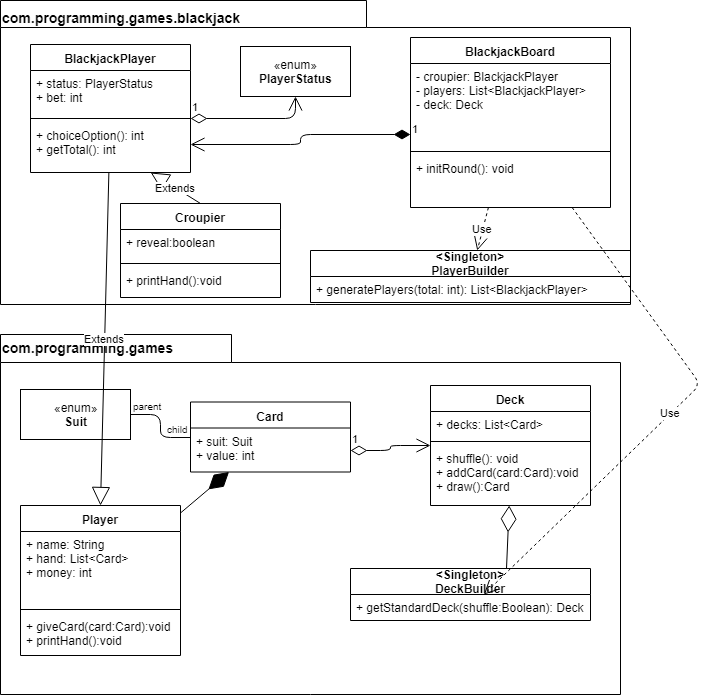

The diagram above was exported from draw.io. Its source (the exported page's mxGraphModel, read from the mxfile embedded in the PNG):
<mxGraphModel dx="868" dy="482" grid="1" gridSize="10" guides="1" tooltips="1" connect="1" arrows="1" fold="1" page="1" pageScale="1" pageWidth="826" pageHeight="1169" math="0" shadow="0">
  <root>
    <mxCell id="0" />
    <mxCell id="1" parent="0" />
    <mxCell id="e0gGHCZRDHBMzmg9JOWf-1" value="" style="shape=folder;fontStyle=1;spacingTop=10;tabWidth=231;tabHeight=28;tabPosition=left;html=1;" parent="1" vertex="1">
      <mxGeometry x="80" y="350" width="620" height="360" as="geometry" />
    </mxCell>
    <mxCell id="e0gGHCZRDHBMzmg9JOWf-2" value="&lt;font style=&quot;font-size: 14px&quot;&gt;com.programming.games&lt;/font&gt;" style="text;strokeColor=none;fillColor=none;html=1;fontSize=24;fontStyle=1;verticalAlign=middle;align=left;" parent="1" vertex="1">
      <mxGeometry x="80" y="350" width="230" height="20" as="geometry" />
    </mxCell>
    <mxCell id="e0gGHCZRDHBMzmg9JOWf-7" value="«enum»&lt;br&gt;&lt;b&gt;Suit&lt;/b&gt;" style="html=1;" parent="1" vertex="1">
      <mxGeometry x="100" y="405" width="110" height="50" as="geometry" />
    </mxCell>
    <mxCell id="e0gGHCZRDHBMzmg9JOWf-8" value="Card" style="swimlane;fontStyle=1;align=center;verticalAlign=top;childLayout=stackLayout;horizontal=1;startSize=26;horizontalStack=0;resizeParent=1;resizeParentMax=0;resizeLast=0;collapsible=1;marginBottom=0;" parent="1" vertex="1">
      <mxGeometry x="270" y="417.5" width="160" height="70" as="geometry" />
    </mxCell>
    <mxCell id="e0gGHCZRDHBMzmg9JOWf-9" value="+ suit: Suit&#10;+ value: int" style="text;strokeColor=none;fillColor=none;align=left;verticalAlign=top;spacingLeft=4;spacingRight=4;overflow=hidden;rotatable=0;points=[[0,0.5],[1,0.5]];portConstraint=eastwest;" parent="e0gGHCZRDHBMzmg9JOWf-8" vertex="1">
      <mxGeometry y="26" width="160" height="44" as="geometry" />
    </mxCell>
    <mxCell id="e0gGHCZRDHBMzmg9JOWf-14" value="Deck" style="swimlane;fontStyle=1;align=center;verticalAlign=top;childLayout=stackLayout;horizontal=1;startSize=26;horizontalStack=0;resizeParent=1;resizeParentMax=0;resizeLast=0;collapsible=1;marginBottom=0;" parent="1" vertex="1">
      <mxGeometry x="510" y="401" width="160" height="120" as="geometry" />
    </mxCell>
    <mxCell id="e0gGHCZRDHBMzmg9JOWf-15" value="+ decks: List&lt;Card&gt;" style="text;strokeColor=none;fillColor=none;align=left;verticalAlign=top;spacingLeft=4;spacingRight=4;overflow=hidden;rotatable=0;points=[[0,0.5],[1,0.5]];portConstraint=eastwest;" parent="e0gGHCZRDHBMzmg9JOWf-14" vertex="1">
      <mxGeometry y="26" width="160" height="26" as="geometry" />
    </mxCell>
    <mxCell id="e0gGHCZRDHBMzmg9JOWf-16" value="" style="line;strokeWidth=1;fillColor=none;align=left;verticalAlign=middle;spacingTop=-1;spacingLeft=3;spacingRight=3;rotatable=0;labelPosition=right;points=[];portConstraint=eastwest;" parent="e0gGHCZRDHBMzmg9JOWf-14" vertex="1">
      <mxGeometry y="52" width="160" height="8" as="geometry" />
    </mxCell>
    <mxCell id="e0gGHCZRDHBMzmg9JOWf-17" value="+ shuffle(): void&#10;+ addCard(card:Card):void&#10;+ draw():Card" style="text;strokeColor=none;fillColor=none;align=left;verticalAlign=top;spacingLeft=4;spacingRight=4;overflow=hidden;rotatable=0;points=[[0,0.5],[1,0.5]];portConstraint=eastwest;" parent="e0gGHCZRDHBMzmg9JOWf-14" vertex="1">
      <mxGeometry y="60" width="160" height="60" as="geometry" />
    </mxCell>
    <mxCell id="e0gGHCZRDHBMzmg9JOWf-20" value="&lt;Singleton&gt;&#10;DeckBuilder" style="swimlane;fontStyle=1;childLayout=stackLayout;horizontal=1;startSize=26;fillColor=none;horizontalStack=0;resizeParent=1;resizeParentMax=0;resizeLast=0;collapsible=1;marginBottom=0;" parent="1" vertex="1">
      <mxGeometry x="430" y="584" width="240" height="52" as="geometry" />
    </mxCell>
    <mxCell id="e0gGHCZRDHBMzmg9JOWf-21" value="+ getStandardDeck(shuffle:Boolean): Deck" style="text;strokeColor=none;fillColor=none;align=left;verticalAlign=top;spacingLeft=4;spacingRight=4;overflow=hidden;rotatable=0;points=[[0,0.5],[1,0.5]];portConstraint=eastwest;" parent="e0gGHCZRDHBMzmg9JOWf-20" vertex="1">
      <mxGeometry y="26" width="240" height="26" as="geometry" />
    </mxCell>
    <mxCell id="e0gGHCZRDHBMzmg9JOWf-24" value="Player" style="swimlane;fontStyle=1;align=center;verticalAlign=top;childLayout=stackLayout;horizontal=1;startSize=26;horizontalStack=0;resizeParent=1;resizeParentMax=0;resizeLast=0;collapsible=1;marginBottom=0;" parent="1" vertex="1">
      <mxGeometry x="100" y="521" width="160" height="150" as="geometry" />
    </mxCell>
    <mxCell id="e0gGHCZRDHBMzmg9JOWf-25" value="+ name: String&#10;+ hand: List&lt;Card&gt;&#10;+ money: int&#10;" style="text;strokeColor=none;fillColor=none;align=left;verticalAlign=top;spacingLeft=4;spacingRight=4;overflow=hidden;rotatable=0;points=[[0,0.5],[1,0.5]];portConstraint=eastwest;" parent="e0gGHCZRDHBMzmg9JOWf-24" vertex="1">
      <mxGeometry y="26" width="160" height="74" as="geometry" />
    </mxCell>
    <mxCell id="e0gGHCZRDHBMzmg9JOWf-26" value="" style="line;strokeWidth=1;fillColor=none;align=left;verticalAlign=middle;spacingTop=-1;spacingLeft=3;spacingRight=3;rotatable=0;labelPosition=right;points=[];portConstraint=eastwest;" parent="e0gGHCZRDHBMzmg9JOWf-24" vertex="1">
      <mxGeometry y="100" width="160" height="8" as="geometry" />
    </mxCell>
    <mxCell id="e0gGHCZRDHBMzmg9JOWf-27" value="+ giveCard(card:Card):void&#10;+ printHand():void" style="text;strokeColor=none;fillColor=none;align=left;verticalAlign=top;spacingLeft=4;spacingRight=4;overflow=hidden;rotatable=0;points=[[0,0.5],[1,0.5]];portConstraint=eastwest;" parent="e0gGHCZRDHBMzmg9JOWf-24" vertex="1">
      <mxGeometry y="108" width="160" height="42" as="geometry" />
    </mxCell>
    <mxCell id="e0gGHCZRDHBMzmg9JOWf-39" value="" style="endArrow=none;html=1;edgeStyle=orthogonalEdgeStyle;exitX=1;exitY=0.5;exitDx=0;exitDy=0;" parent="1" source="e0gGHCZRDHBMzmg9JOWf-7" target="e0gGHCZRDHBMzmg9JOWf-8" edge="1">
      <mxGeometry relative="1" as="geometry">
        <mxPoint x="80" y="730" as="sourcePoint" />
        <mxPoint x="240" y="730" as="targetPoint" />
      </mxGeometry>
    </mxCell>
    <mxCell id="e0gGHCZRDHBMzmg9JOWf-40" value="parent" style="resizable=0;html=1;align=left;verticalAlign=bottom;labelBackgroundColor=#ffffff;fontSize=10;" parent="e0gGHCZRDHBMzmg9JOWf-39" connectable="0" vertex="1">
      <mxGeometry x="-1" relative="1" as="geometry" />
    </mxCell>
    <mxCell id="e0gGHCZRDHBMzmg9JOWf-41" value="child" style="resizable=0;html=1;align=right;verticalAlign=bottom;labelBackgroundColor=#ffffff;fontSize=10;" parent="e0gGHCZRDHBMzmg9JOWf-39" connectable="0" vertex="1">
      <mxGeometry x="1" relative="1" as="geometry" />
    </mxCell>
    <mxCell id="e0gGHCZRDHBMzmg9JOWf-42" value="1" style="endArrow=open;html=1;endSize=12;startArrow=diamondThin;startSize=14;startFill=0;edgeStyle=orthogonalEdgeStyle;align=left;verticalAlign=bottom;exitX=1;exitY=0.5;exitDx=0;exitDy=0;" parent="1" source="e0gGHCZRDHBMzmg9JOWf-9" target="e0gGHCZRDHBMzmg9JOWf-14" edge="1">
      <mxGeometry x="-1" y="3" relative="1" as="geometry">
        <mxPoint x="80" y="730" as="sourcePoint" />
        <mxPoint x="240" y="730" as="targetPoint" />
      </mxGeometry>
    </mxCell>
    <mxCell id="e0gGHCZRDHBMzmg9JOWf-44" value="" style="endArrow=diamondThin;endFill=0;endSize=24;html=1;exitX=0.65;exitY=0;exitDx=0;exitDy=0;exitPerimeter=0;" parent="1" source="e0gGHCZRDHBMzmg9JOWf-20" target="e0gGHCZRDHBMzmg9JOWf-17" edge="1">
      <mxGeometry width="160" relative="1" as="geometry">
        <mxPoint x="80" y="730" as="sourcePoint" />
        <mxPoint x="240" y="730" as="targetPoint" />
      </mxGeometry>
    </mxCell>
    <mxCell id="e0gGHCZRDHBMzmg9JOWf-45" value="" style="endArrow=diamondThin;endFill=1;endSize=24;html=1;" parent="1" source="e0gGHCZRDHBMzmg9JOWf-24" target="e0gGHCZRDHBMzmg9JOWf-8" edge="1">
      <mxGeometry width="160" relative="1" as="geometry">
        <mxPoint x="80" y="730" as="sourcePoint" />
        <mxPoint x="240" y="730" as="targetPoint" />
      </mxGeometry>
    </mxCell>
    <mxCell id="e0gGHCZRDHBMzmg9JOWf-46" value="" style="shape=folder;fontStyle=1;spacingTop=10;tabWidth=366;tabHeight=27;tabPosition=left;html=1;" parent="1" vertex="1">
      <mxGeometry x="80" y="16" width="630" height="304" as="geometry" />
    </mxCell>
    <mxCell id="e0gGHCZRDHBMzmg9JOWf-47" value="&lt;font style=&quot;font-size: 14px&quot;&gt;com.programming.games.blackjack&lt;/font&gt;" style="text;strokeColor=none;fillColor=none;html=1;fontSize=24;fontStyle=1;verticalAlign=middle;align=left;" parent="1" vertex="1">
      <mxGeometry x="80" y="20" width="310" height="20" as="geometry" />
    </mxCell>
    <mxCell id="e0gGHCZRDHBMzmg9JOWf-48" value="BlackjackPlayer" style="swimlane;fontStyle=1;align=center;verticalAlign=top;childLayout=stackLayout;horizontal=1;startSize=26;horizontalStack=0;resizeParent=1;resizeParentMax=0;resizeLast=0;collapsible=1;marginBottom=0;" parent="1" vertex="1">
      <mxGeometry x="110" y="60" width="160" height="128" as="geometry" />
    </mxCell>
    <mxCell id="e0gGHCZRDHBMzmg9JOWf-49" value="+ status: PlayerStatus&#10;+ bet: int" style="text;strokeColor=none;fillColor=none;align=left;verticalAlign=top;spacingLeft=4;spacingRight=4;overflow=hidden;rotatable=0;points=[[0,0.5],[1,0.5]];portConstraint=eastwest;" parent="e0gGHCZRDHBMzmg9JOWf-48" vertex="1">
      <mxGeometry y="26" width="160" height="44" as="geometry" />
    </mxCell>
    <mxCell id="e0gGHCZRDHBMzmg9JOWf-50" value="" style="line;strokeWidth=1;fillColor=none;align=left;verticalAlign=middle;spacingTop=-1;spacingLeft=3;spacingRight=3;rotatable=0;labelPosition=right;points=[];portConstraint=eastwest;" parent="e0gGHCZRDHBMzmg9JOWf-48" vertex="1">
      <mxGeometry y="70" width="160" height="8" as="geometry" />
    </mxCell>
    <mxCell id="e0gGHCZRDHBMzmg9JOWf-51" value="+ choiceOption(): int&#10;+ getTotal(): int " style="text;strokeColor=none;fillColor=none;align=left;verticalAlign=top;spacingLeft=4;spacingRight=4;overflow=hidden;rotatable=0;points=[[0,0.5],[1,0.5]];portConstraint=eastwest;" parent="e0gGHCZRDHBMzmg9JOWf-48" vertex="1">
      <mxGeometry y="78" width="160" height="50" as="geometry" />
    </mxCell>
    <mxCell id="e0gGHCZRDHBMzmg9JOWf-52" value="Extends" style="endArrow=block;endSize=16;endFill=0;html=1;entryX=0.5;entryY=0;entryDx=0;entryDy=0;" parent="1" source="e0gGHCZRDHBMzmg9JOWf-48" target="e0gGHCZRDHBMzmg9JOWf-24" edge="1">
      <mxGeometry width="160" relative="1" as="geometry">
        <mxPoint x="80" y="730" as="sourcePoint" />
        <mxPoint x="240" y="730" as="targetPoint" />
      </mxGeometry>
    </mxCell>
    <mxCell id="e0gGHCZRDHBMzmg9JOWf-53" value="«enum»&lt;br&gt;&lt;b&gt;PlayerStatus&lt;/b&gt;" style="html=1;" parent="1" vertex="1">
      <mxGeometry x="320" y="62" width="110" height="50" as="geometry" />
    </mxCell>
    <mxCell id="e0gGHCZRDHBMzmg9JOWf-55" value="1" style="endArrow=open;html=1;endSize=12;startArrow=diamondThin;startSize=14;startFill=0;edgeStyle=orthogonalEdgeStyle;align=left;verticalAlign=bottom;" parent="1" source="e0gGHCZRDHBMzmg9JOWf-50" target="e0gGHCZRDHBMzmg9JOWf-53" edge="1">
      <mxGeometry x="-1" y="3" relative="1" as="geometry">
        <mxPoint x="315" y="190" as="sourcePoint" />
        <mxPoint x="475" y="190" as="targetPoint" />
      </mxGeometry>
    </mxCell>
    <mxCell id="e0gGHCZRDHBMzmg9JOWf-56" value="BlackjackBoard" style="swimlane;fontStyle=1;align=center;verticalAlign=top;childLayout=stackLayout;horizontal=1;startSize=26;horizontalStack=0;resizeParent=1;resizeParentMax=0;resizeLast=0;collapsible=1;marginBottom=0;" parent="1" vertex="1">
      <mxGeometry x="490" y="53" width="200" height="170" as="geometry" />
    </mxCell>
    <mxCell id="e0gGHCZRDHBMzmg9JOWf-57" value="- croupier: BlackjackPlayer&#10;- players: List&lt;BlackjackPlayer&gt;&#10;- deck: Deck" style="text;strokeColor=none;fillColor=none;align=left;verticalAlign=top;spacingLeft=4;spacingRight=4;overflow=hidden;rotatable=0;points=[[0,0.5],[1,0.5]];portConstraint=eastwest;" parent="e0gGHCZRDHBMzmg9JOWf-56" vertex="1">
      <mxGeometry y="26" width="200" height="84" as="geometry" />
    </mxCell>
    <mxCell id="e0gGHCZRDHBMzmg9JOWf-58" value="" style="line;strokeWidth=1;fillColor=none;align=left;verticalAlign=middle;spacingTop=-1;spacingLeft=3;spacingRight=3;rotatable=0;labelPosition=right;points=[];portConstraint=eastwest;" parent="e0gGHCZRDHBMzmg9JOWf-56" vertex="1">
      <mxGeometry y="110" width="200" height="8" as="geometry" />
    </mxCell>
    <mxCell id="e0gGHCZRDHBMzmg9JOWf-59" value="+ initRound(): void" style="text;strokeColor=none;fillColor=none;align=left;verticalAlign=top;spacingLeft=4;spacingRight=4;overflow=hidden;rotatable=0;points=[[0,0.5],[1,0.5]];portConstraint=eastwest;" parent="e0gGHCZRDHBMzmg9JOWf-56" vertex="1">
      <mxGeometry y="118" width="200" height="52" as="geometry" />
    </mxCell>
    <mxCell id="e0gGHCZRDHBMzmg9JOWf-60" value="&lt;Singleton&gt;&#10;PlayerBuilder" style="swimlane;fontStyle=1;childLayout=stackLayout;horizontal=1;startSize=26;fillColor=none;horizontalStack=0;resizeParent=1;resizeParentMax=0;resizeLast=0;collapsible=1;marginBottom=0;" parent="1" vertex="1">
      <mxGeometry x="390" y="266" width="320" height="52" as="geometry" />
    </mxCell>
    <mxCell id="e0gGHCZRDHBMzmg9JOWf-61" value="+ generatePlayers(total: int): List&lt;BlackjackPlayer&gt;" style="text;strokeColor=none;fillColor=none;align=left;verticalAlign=top;spacingLeft=4;spacingRight=4;overflow=hidden;rotatable=0;points=[[0,0.5],[1,0.5]];portConstraint=eastwest;" parent="e0gGHCZRDHBMzmg9JOWf-60" vertex="1">
      <mxGeometry y="26" width="320" height="26" as="geometry" />
    </mxCell>
    <mxCell id="e0gGHCZRDHBMzmg9JOWf-62" value="Use" style="endArrow=open;endSize=12;dashed=1;html=1;" parent="1" source="e0gGHCZRDHBMzmg9JOWf-56" target="e0gGHCZRDHBMzmg9JOWf-60" edge="1">
      <mxGeometry width="160" relative="1" as="geometry">
        <mxPoint x="570" y="278.5" as="sourcePoint" />
        <mxPoint x="730" y="278.5" as="targetPoint" />
      </mxGeometry>
    </mxCell>
    <mxCell id="e0gGHCZRDHBMzmg9JOWf-63" value="Use" style="endArrow=open;endSize=12;dashed=1;html=1;" parent="1" source="e0gGHCZRDHBMzmg9JOWf-56" target="e0gGHCZRDHBMzmg9JOWf-21" edge="1">
      <mxGeometry width="160" relative="1" as="geometry">
        <mxPoint x="500" y="208.95238095238096" as="sourcePoint" />
        <mxPoint x="432.65625" y="250" as="targetPoint" />
        <Array as="points">
          <mxPoint x="780" y="400" />
        </Array>
      </mxGeometry>
    </mxCell>
    <mxCell id="e0gGHCZRDHBMzmg9JOWf-64" value="1" style="endArrow=open;html=1;endSize=12;startArrow=diamondThin;startSize=14;startFill=1;edgeStyle=orthogonalEdgeStyle;align=left;verticalAlign=bottom;" parent="1" source="e0gGHCZRDHBMzmg9JOWf-57" target="e0gGHCZRDHBMzmg9JOWf-48" edge="1">
      <mxGeometry x="-1" y="3" relative="1" as="geometry">
        <mxPoint x="295" y="187" as="sourcePoint" />
        <mxPoint x="455" y="187" as="targetPoint" />
        <Array as="points">
          <mxPoint x="380" y="150" />
          <mxPoint x="380" y="160" />
        </Array>
      </mxGeometry>
    </mxCell>
    <mxCell id="ud3LcgPWibaHhBAAR6m7-1" value="Croupier" style="swimlane;fontStyle=1;align=center;verticalAlign=top;childLayout=stackLayout;horizontal=1;startSize=26;horizontalStack=0;resizeParent=1;resizeParentMax=0;resizeLast=0;collapsible=1;marginBottom=0;" vertex="1" parent="1">
      <mxGeometry x="200" y="219" width="160" height="94" as="geometry" />
    </mxCell>
    <mxCell id="ud3LcgPWibaHhBAAR6m7-6" value="+ reveal:boolean" style="text;strokeColor=none;fillColor=none;align=left;verticalAlign=top;spacingLeft=4;spacingRight=4;overflow=hidden;rotatable=0;points=[[0,0.5],[1,0.5]];portConstraint=eastwest;" vertex="1" parent="ud3LcgPWibaHhBAAR6m7-1">
      <mxGeometry y="26" width="160" height="30" as="geometry" />
    </mxCell>
    <mxCell id="ud3LcgPWibaHhBAAR6m7-3" value="" style="line;strokeWidth=1;fillColor=none;align=left;verticalAlign=middle;spacingTop=-1;spacingLeft=3;spacingRight=3;rotatable=0;labelPosition=right;points=[];portConstraint=eastwest;" vertex="1" parent="ud3LcgPWibaHhBAAR6m7-1">
      <mxGeometry y="56" width="160" height="8" as="geometry" />
    </mxCell>
    <mxCell id="ud3LcgPWibaHhBAAR6m7-4" value="+ printHand():void" style="text;strokeColor=none;fillColor=none;align=left;verticalAlign=top;spacingLeft=4;spacingRight=4;overflow=hidden;rotatable=0;points=[[0,0.5],[1,0.5]];portConstraint=eastwest;" vertex="1" parent="ud3LcgPWibaHhBAAR6m7-1">
      <mxGeometry y="64" width="160" height="30" as="geometry" />
    </mxCell>
    <mxCell id="ud3LcgPWibaHhBAAR6m7-5" value="Extends" style="endArrow=block;endSize=16;endFill=0;html=1;exitX=0.5;exitY=0;exitDx=0;exitDy=0;" edge="1" parent="1" source="ud3LcgPWibaHhBAAR6m7-1" target="e0gGHCZRDHBMzmg9JOWf-51">
      <mxGeometry width="160" relative="1" as="geometry">
        <mxPoint x="50" y="210" as="sourcePoint" />
        <mxPoint x="150" y="240" as="targetPoint" />
      </mxGeometry>
    </mxCell>
  </root>
</mxGraphModel>